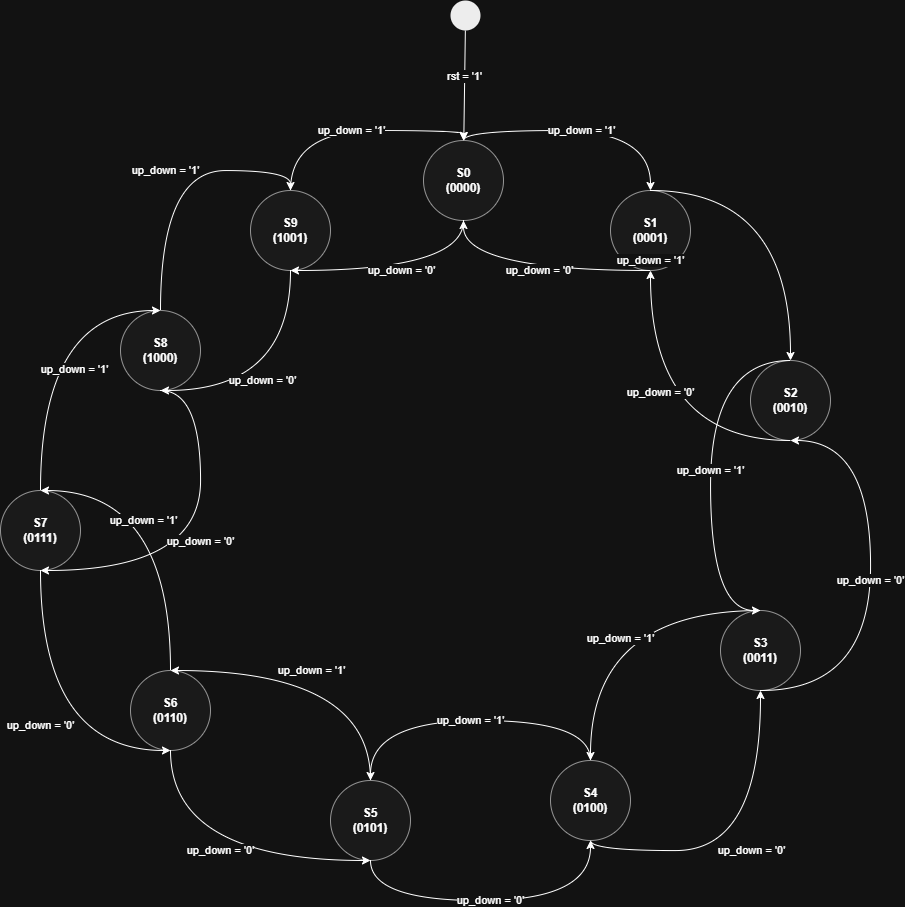

The diagram above was exported from draw.io. Its source (the exported page's mxGraphModel, read from the mxfile embedded in the PNG):
<mxGraphModel dx="1025" dy="571" grid="1" gridSize="10" guides="1" tooltips="1" connect="1" arrows="1" fold="1" page="1" pageScale="1" pageWidth="1654" pageHeight="1169" math="0" shadow="0">
  <root>
    <mxCell id="0" />
    <mxCell id="1" parent="0" />
    <mxCell id="MZ7JtyX-j24oalF7kvs9-2" parent="1" style="ellipse;fillColor=#000000;strokeColor=none;html=1;" value="" vertex="1">
      <mxGeometry height="30" width="30" x="860" y="140" as="geometry" />
    </mxCell>
    <mxCell id="MZ7JtyX-j24oalF7kvs9-3" parent="1" style="ellipse;whiteSpace=wrap;html=1;fillColor=#f5f5f5;strokeColor=#666666;fontStyle=1;html=1;" value="S0&lt;br&gt;(0000)" vertex="1">
      <mxGeometry height="80" width="80" x="833" y="280" as="geometry" />
    </mxCell>
    <mxCell id="MZ7JtyX-j24oalF7kvs9-4" parent="1" style="ellipse;whiteSpace=wrap;html=1;fillColor=#f5f5f5;strokeColor=#666666;fontStyle=1;html=1;" value="S1&lt;br&gt;(0001)" vertex="1">
      <mxGeometry height="80" width="80" x="1020" y="330" as="geometry" />
    </mxCell>
    <mxCell id="MZ7JtyX-j24oalF7kvs9-5" parent="1" style="ellipse;whiteSpace=wrap;html=1;fillColor=#f5f5f5;strokeColor=#666666;fontStyle=1;html=1;" value="S2&lt;br&gt;(0010)" vertex="1">
      <mxGeometry height="80" width="80" x="1160" y="500" as="geometry" />
    </mxCell>
    <mxCell id="MZ7JtyX-j24oalF7kvs9-6" parent="1" style="ellipse;whiteSpace=wrap;html=1;fillColor=#f5f5f5;strokeColor=#666666;fontStyle=1;html=1;" value="S3&lt;br&gt;(0011)" vertex="1">
      <mxGeometry height="80" width="80" x="1130" y="750" as="geometry" />
    </mxCell>
    <mxCell id="MZ7JtyX-j24oalF7kvs9-7" parent="1" style="ellipse;whiteSpace=wrap;html=1;fillColor=#f5f5f5;strokeColor=#666666;fontStyle=1;html=1;" value="S4&lt;br&gt;(0100)" vertex="1">
      <mxGeometry height="80" width="80" x="960" y="900" as="geometry" />
    </mxCell>
    <mxCell id="MZ7JtyX-j24oalF7kvs9-8" parent="1" style="ellipse;whiteSpace=wrap;html=1;fillColor=#f5f5f5;strokeColor=#666666;fontStyle=1;html=1;" value="S5&lt;br&gt;(0101)" vertex="1">
      <mxGeometry height="80" width="80" x="740" y="920" as="geometry" />
    </mxCell>
    <mxCell id="MZ7JtyX-j24oalF7kvs9-9" parent="1" style="ellipse;whiteSpace=wrap;html=1;fillColor=#f5f5f5;strokeColor=#666666;fontStyle=1;html=1;" value="S6&lt;br&gt;(0110)" vertex="1">
      <mxGeometry height="80" width="80" x="540" y="810" as="geometry" />
    </mxCell>
    <mxCell id="MZ7JtyX-j24oalF7kvs9-10" parent="1" style="ellipse;whiteSpace=wrap;html=1;fillColor=#f5f5f5;strokeColor=#666666;fontStyle=1;html=1;" value="S7&lt;br&gt;(0111)" vertex="1">
      <mxGeometry height="80" width="80" x="410" y="630" as="geometry" />
    </mxCell>
    <mxCell id="MZ7JtyX-j24oalF7kvs9-11" parent="1" style="ellipse;whiteSpace=wrap;html=1;fillColor=#f5f5f5;strokeColor=#666666;fontStyle=1;html=1;" value="S8&lt;br&gt;(1000)" vertex="1">
      <mxGeometry height="80" width="80" x="530" y="450" as="geometry" />
    </mxCell>
    <mxCell id="MZ7JtyX-j24oalF7kvs9-12" parent="1" style="ellipse;whiteSpace=wrap;html=1;fillColor=#f5f5f5;strokeColor=#666666;fontStyle=1;html=1;" value="S9&lt;br&gt;(1001)" vertex="1">
      <mxGeometry height="80" width="80" x="660" y="330" as="geometry" />
    </mxCell>
    <mxCell id="MZ7JtyX-j24oalF7kvs9-13" edge="1" parent="1" source="MZ7JtyX-j24oalF7kvs9-2" style="edgeStyle=none;endArrow=classic;html=1;align=center;verticalAlign=bottom;rounded=0;" target="MZ7JtyX-j24oalF7kvs9-3" value="rst = '1'">
      <mxGeometry relative="1" as="geometry" />
    </mxCell>
    <mxCell id="MZ7JtyX-j24oalF7kvs9-14" edge="1" parent="1" source="MZ7JtyX-j24oalF7kvs9-3" style="curved=1;endArrow=classic;html=1;exitX=0.5;exitY=0;exitDx=0;exitDy=0;entryX=0.5;entryY=0;entryDx=0;entryDy=0;rounded=0;edgeStyle=orthogonalEdgeStyle;" target="MZ7JtyX-j24oalF7kvs9-4" value="up_down = '1'">
      <mxGeometry relative="1" as="geometry" />
    </mxCell>
    <mxCell id="MZ7JtyX-j24oalF7kvs9-15" edge="1" parent="1" source="MZ7JtyX-j24oalF7kvs9-4" style="curved=1;endArrow=classic;html=1;exitX=0.5;exitY=0;exitDx=0;exitDy=0;entryX=0.5;entryY=0;entryDx=0;entryDy=0;rounded=0;edgeStyle=orthogonalEdgeStyle;" target="MZ7JtyX-j24oalF7kvs9-5" value="up_down = '1'">
      <mxGeometry relative="1" x="-1" y="-70" as="geometry">
        <mxPoint as="offset" />
        <Array as="points">
          <mxPoint x="1200" y="330" />
        </Array>
      </mxGeometry>
    </mxCell>
    <mxCell id="MZ7JtyX-j24oalF7kvs9-16" edge="1" parent="1" source="MZ7JtyX-j24oalF7kvs9-5" style="curved=1;endArrow=classic;html=1;exitX=0.5;exitY=0;exitDx=0;exitDy=0;entryX=0.5;entryY=0;entryDx=0;entryDy=0;rounded=0;edgeStyle=orthogonalEdgeStyle;" target="MZ7JtyX-j24oalF7kvs9-6" value="up_down = '1'">
      <mxGeometry relative="1" as="geometry">
        <Array as="points">
          <mxPoint x="1120" y="500" />
          <mxPoint x="1120" y="750" />
        </Array>
      </mxGeometry>
    </mxCell>
    <mxCell id="MZ7JtyX-j24oalF7kvs9-17" edge="1" parent="1" source="MZ7JtyX-j24oalF7kvs9-6" style="curved=1;endArrow=classic;html=1;exitX=0.5;exitY=0;exitDx=0;exitDy=0;entryX=0.5;entryY=0;entryDx=0;entryDy=0;rounded=0;edgeStyle=orthogonalEdgeStyle;" target="MZ7JtyX-j24oalF7kvs9-7" value="up_down = '1'">
      <mxGeometry relative="1" x="0.2353" y="30" as="geometry">
        <mxPoint as="offset" />
        <Array as="points">
          <mxPoint x="1000" y="750" />
        </Array>
      </mxGeometry>
    </mxCell>
    <mxCell id="MZ7JtyX-j24oalF7kvs9-18" edge="1" parent="1" source="MZ7JtyX-j24oalF7kvs9-7" style="curved=1;endArrow=classic;html=1;exitX=0.5;exitY=0;exitDx=0;exitDy=0;entryX=0.5;entryY=0;entryDx=0;entryDy=0;rounded=0;edgeStyle=orthogonalEdgeStyle;" target="MZ7JtyX-j24oalF7kvs9-8" value="up_down = '1'">
      <mxGeometry relative="1" as="geometry">
        <mxPoint as="offset" />
        <Array as="points">
          <mxPoint x="1000" y="860" />
          <mxPoint x="780" y="860" />
        </Array>
      </mxGeometry>
    </mxCell>
    <mxCell id="MZ7JtyX-j24oalF7kvs9-19" edge="1" parent="1" source="MZ7JtyX-j24oalF7kvs9-8" style="curved=1;endArrow=classic;html=1;exitX=0.5;exitY=0;exitDx=0;exitDy=0;entryX=0.5;entryY=0;entryDx=0;entryDy=0;rounded=0;edgeStyle=orthogonalEdgeStyle;" target="MZ7JtyX-j24oalF7kvs9-9" value="up_down = '1'">
      <mxGeometry relative="1" x="0.0909" as="geometry">
        <mxPoint as="offset" />
        <Array as="points">
          <mxPoint x="780" y="810" />
        </Array>
      </mxGeometry>
    </mxCell>
    <mxCell id="MZ7JtyX-j24oalF7kvs9-20" edge="1" parent="1" source="MZ7JtyX-j24oalF7kvs9-9" style="curved=1;endArrow=classic;html=1;exitX=0.5;exitY=0;exitDx=0;exitDy=0;entryX=0.5;entryY=0;entryDx=0;entryDy=0;rounded=0;edgeStyle=orthogonalEdgeStyle;" target="MZ7JtyX-j24oalF7kvs9-10" value="up_down = '1'">
      <mxGeometry relative="1" x="0.3333" y="30" as="geometry">
        <mxPoint as="offset" />
        <Array as="points">
          <mxPoint x="580" y="630" />
        </Array>
      </mxGeometry>
    </mxCell>
    <mxCell id="MZ7JtyX-j24oalF7kvs9-21" edge="1" parent="1" source="MZ7JtyX-j24oalF7kvs9-10" style="curved=1;endArrow=classic;html=1;exitX=0.5;exitY=0;exitDx=0;exitDy=0;entryX=0.5;entryY=0;entryDx=0;entryDy=0;rounded=0;edgeStyle=orthogonalEdgeStyle;" target="MZ7JtyX-j24oalF7kvs9-11" value="up_down = '1'">
      <mxGeometry relative="1" x="-0.1946" y="-34" as="geometry">
        <mxPoint as="offset" />
        <Array as="points">
          <mxPoint x="450" y="450" />
        </Array>
      </mxGeometry>
    </mxCell>
    <mxCell id="MZ7JtyX-j24oalF7kvs9-22" edge="1" parent="1" source="MZ7JtyX-j24oalF7kvs9-11" style="curved=1;endArrow=classic;html=1;exitX=0.5;exitY=0;exitDx=0;exitDy=0;entryX=0.5;entryY=0;entryDx=0;entryDy=0;rounded=0;edgeStyle=orthogonalEdgeStyle;" target="MZ7JtyX-j24oalF7kvs9-12" value="up_down = '1'">
      <mxGeometry relative="1" as="geometry">
        <Array as="points">
          <mxPoint x="570" y="310" />
          <mxPoint x="700" y="310" />
        </Array>
      </mxGeometry>
    </mxCell>
    <mxCell id="MZ7JtyX-j24oalF7kvs9-23" edge="1" parent="1" source="MZ7JtyX-j24oalF7kvs9-12" style="curved=1;endArrow=classic;html=1;exitX=0.5;exitY=0;exitDx=0;exitDy=0;entryX=0.5;entryY=0;entryDx=0;entryDy=0;rounded=0;edgeStyle=orthogonalEdgeStyle;" target="MZ7JtyX-j24oalF7kvs9-3" value="up_down = '1'">
      <mxGeometry relative="1" as="geometry" />
    </mxCell>
    <mxCell id="MZ7JtyX-j24oalF7kvs9-24" edge="1" parent="1" source="MZ7JtyX-j24oalF7kvs9-12" style="curved=1;endArrow=classic;html=1;exitX=0.5;exitY=1;exitDx=0;exitDy=0;entryX=0.5;entryY=1;entryDx=0;entryDy=0;rounded=0;edgeStyle=orthogonalEdgeStyle;" target="MZ7JtyX-j24oalF7kvs9-11" value="up_down = '0'">
      <mxGeometry relative="1" x="0.1852" y="-10" as="geometry">
        <mxPoint as="offset" />
        <Array as="points">
          <mxPoint x="700" y="530" />
        </Array>
      </mxGeometry>
    </mxCell>
    <mxCell id="MZ7JtyX-j24oalF7kvs9-25" edge="1" parent="1" source="MZ7JtyX-j24oalF7kvs9-11" style="curved=1;endArrow=classic;html=1;exitX=0.5;exitY=1;exitDx=0;exitDy=0;entryX=0.5;entryY=1;entryDx=0;entryDy=0;rounded=0;edgeStyle=orthogonalEdgeStyle;" target="MZ7JtyX-j24oalF7kvs9-10" value="up_down = '0'">
      <mxGeometry relative="1" as="geometry">
        <Array as="points">
          <mxPoint x="610" y="530" />
          <mxPoint x="610" y="710" />
        </Array>
      </mxGeometry>
    </mxCell>
    <mxCell id="MZ7JtyX-j24oalF7kvs9-26" edge="1" parent="1" source="MZ7JtyX-j24oalF7kvs9-10" style="curved=1;endArrow=classic;html=1;exitX=0.5;exitY=1;exitDx=0;exitDy=0;entryX=0.5;entryY=1;entryDx=0;entryDy=0;rounded=0;edgeStyle=orthogonalEdgeStyle;" target="MZ7JtyX-j24oalF7kvs9-9" value="up_down = '0'">
      <mxGeometry relative="1" as="geometry">
        <Array as="points">
          <mxPoint x="450" y="890" />
        </Array>
      </mxGeometry>
    </mxCell>
    <mxCell id="MZ7JtyX-j24oalF7kvs9-27" edge="1" parent="1" source="MZ7JtyX-j24oalF7kvs9-9" style="curved=1;endArrow=classic;html=1;exitX=0.5;exitY=1;exitDx=0;exitDy=0;rounded=0;edgeStyle=orthogonalEdgeStyle;entryX=0.5;entryY=1;entryDx=0;entryDy=0;" target="MZ7JtyX-j24oalF7kvs9-8" value="up_down = '0'">
      <mxGeometry relative="1" x="0.0303" y="10" as="geometry">
        <mxPoint as="offset" />
        <Array as="points">
          <mxPoint x="580" y="1000" />
        </Array>
        <mxPoint x="780" y="1050" as="targetPoint" />
      </mxGeometry>
    </mxCell>
    <mxCell id="MZ7JtyX-j24oalF7kvs9-28" edge="1" parent="1" source="MZ7JtyX-j24oalF7kvs9-8" style="curved=1;endArrow=classic;html=1;exitX=0.5;exitY=1;exitDx=0;exitDy=0;entryX=0.5;entryY=1;entryDx=0;entryDy=0;rounded=0;edgeStyle=orthogonalEdgeStyle;" target="MZ7JtyX-j24oalF7kvs9-7" value="up_down = '0'">
      <mxGeometry relative="1" as="geometry">
        <Array as="points">
          <mxPoint x="780" y="1040" />
          <mxPoint x="1000" y="1040" />
        </Array>
      </mxGeometry>
    </mxCell>
    <mxCell id="MZ7JtyX-j24oalF7kvs9-29" edge="1" parent="1" source="MZ7JtyX-j24oalF7kvs9-7" style="curved=1;endArrow=classic;html=1;exitX=0.5;exitY=1;exitDx=0;exitDy=0;entryX=0.5;entryY=1;entryDx=0;entryDy=0;rounded=0;edgeStyle=orthogonalEdgeStyle;" target="MZ7JtyX-j24oalF7kvs9-6" value="up_down = '0'">
      <mxGeometry relative="1" as="geometry" />
    </mxCell>
    <mxCell id="MZ7JtyX-j24oalF7kvs9-30" edge="1" parent="1" source="MZ7JtyX-j24oalF7kvs9-6" style="curved=1;endArrow=classic;html=1;exitX=0.5;exitY=1;exitDx=0;exitDy=0;entryX=0.5;entryY=1;entryDx=0;entryDy=0;rounded=1;edgeStyle=orthogonalEdgeStyle;" target="MZ7JtyX-j24oalF7kvs9-5" value="up_down = '0'">
      <mxGeometry relative="1" as="geometry">
        <Array as="points">
          <mxPoint x="1280" y="830" />
          <mxPoint x="1280" y="580" />
        </Array>
      </mxGeometry>
    </mxCell>
    <mxCell id="MZ7JtyX-j24oalF7kvs9-31" edge="1" parent="1" source="MZ7JtyX-j24oalF7kvs9-5" style="curved=1;endArrow=classic;html=1;exitX=0.5;exitY=1;exitDx=0;exitDy=0;entryX=0.5;entryY=1;entryDx=0;entryDy=0;rounded=0;edgeStyle=orthogonalEdgeStyle;" target="MZ7JtyX-j24oalF7kvs9-4" value="up_down = '0'">
      <mxGeometry relative="1" x="0.2121" y="-10" as="geometry">
        <mxPoint as="offset" />
        <Array as="points">
          <mxPoint x="1060" y="580" />
        </Array>
      </mxGeometry>
    </mxCell>
    <mxCell id="MZ7JtyX-j24oalF7kvs9-32" edge="1" parent="1" source="MZ7JtyX-j24oalF7kvs9-4" style="curved=1;endArrow=classic;html=1;exitX=0.5;exitY=1;exitDx=0;exitDy=0;entryX=0.5;entryY=1;entryDx=0;entryDy=0;rounded=0;edgeStyle=orthogonalEdgeStyle;" target="MZ7JtyX-j24oalF7kvs9-3" value="up_down = '0'">
      <mxGeometry relative="1" x="-0.0659" as="geometry">
        <mxPoint as="offset" />
        <Array as="points">
          <mxPoint x="873" y="410" />
        </Array>
      </mxGeometry>
    </mxCell>
    <mxCell id="MZ7JtyX-j24oalF7kvs9-33" edge="1" parent="1" source="MZ7JtyX-j24oalF7kvs9-3" style="curved=1;endArrow=classic;html=1;exitX=0.5;exitY=1;exitDx=0;exitDy=0;entryX=0.5;entryY=1;entryDx=0;entryDy=0;rounded=0;edgeStyle=orthogonalEdgeStyle;" target="MZ7JtyX-j24oalF7kvs9-12" value="up_down = '0'">
      <mxGeometry relative="1" as="geometry">
        <Array as="points">
          <mxPoint x="873" y="410" />
        </Array>
      </mxGeometry>
    </mxCell>
  </root>
</mxGraphModel>